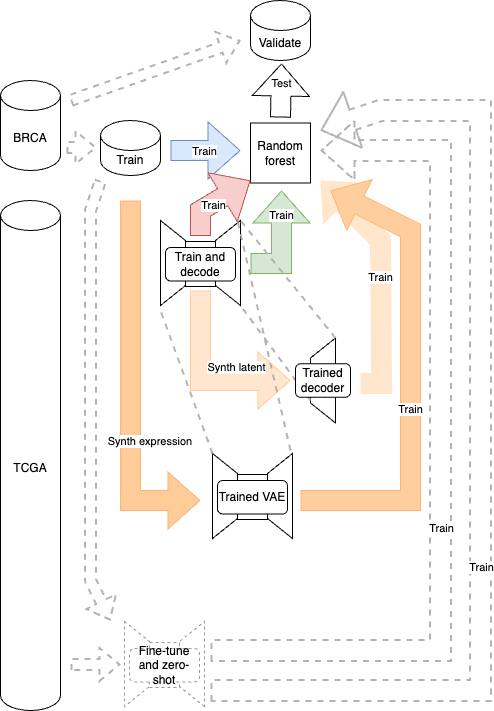

The diagram above was exported from draw.io. Its source (the exported page's mxGraphModel, read from the mxfile embedded in the PNG):
<mxGraphModel dx="1174" dy="845" grid="1" gridSize="10" guides="1" tooltips="1" connect="1" arrows="1" fold="1" page="1" pageScale="1" pageWidth="850" pageHeight="1100" math="0" shadow="0">
  <root>
    <mxCell id="0" />
    <mxCell id="1" parent="0" />
    <mxCell id="pUVmnnVewVNBTEeVT21n-1" value="BRCA" style="shape=cylinder3;whiteSpace=wrap;html=1;boundedLbl=1;backgroundOutline=1;size=15;" parent="1" vertex="1">
      <mxGeometry x="20" y="90" width="60" height="90" as="geometry" />
    </mxCell>
    <mxCell id="pUVmnnVewVNBTEeVT21n-2" value="TCGA" style="shape=cylinder3;whiteSpace=wrap;html=1;boundedLbl=1;backgroundOutline=1;size=15;" parent="1" vertex="1">
      <mxGeometry x="20" y="210" width="60" height="510" as="geometry" />
    </mxCell>
    <mxCell id="pUVmnnVewVNBTEeVT21n-3" value="Validate" style="shape=cylinder3;whiteSpace=wrap;html=1;boundedLbl=1;backgroundOutline=1;size=15;" parent="1" vertex="1">
      <mxGeometry x="270" y="10" width="60" height="60" as="geometry" />
    </mxCell>
    <mxCell id="pUVmnnVewVNBTEeVT21n-4" value="Train" style="shape=cylinder3;whiteSpace=wrap;html=1;boundedLbl=1;backgroundOutline=1;size=15;" parent="1" vertex="1">
      <mxGeometry x="120" y="130" width="60" height="55" as="geometry" />
    </mxCell>
    <mxCell id="pUVmnnVewVNBTEeVT21n-45" value="Random forest" style="rounded=0;whiteSpace=wrap;html=1;" parent="1" vertex="1">
      <mxGeometry x="270" y="132.5" width="60" height="60" as="geometry" />
    </mxCell>
    <mxCell id="pUVmnnVewVNBTEeVT21n-48" value="" style="shape=flexArrow;endArrow=classic;html=1;rounded=0;endWidth=36;endSize=10.33;width=20;" parent="1" edge="1">
      <mxGeometry width="50" height="50" relative="1" as="geometry">
        <mxPoint x="300" y="127" as="sourcePoint" />
        <mxPoint x="301" y="73" as="targetPoint" />
      </mxGeometry>
    </mxCell>
    <mxCell id="pUVmnnVewVNBTEeVT21n-49" value="Test" style="edgeLabel;html=1;align=center;verticalAlign=middle;resizable=0;points=[];" parent="pUVmnnVewVNBTEeVT21n-48" vertex="1" connectable="0">
      <mxGeometry x="-0.3296" y="3" relative="1" as="geometry">
        <mxPoint x="3" y="-16" as="offset" />
      </mxGeometry>
    </mxCell>
    <mxCell id="g5AsPfwk-Z0h1uQ73BBq-8" value="" style="group" parent="1" vertex="1" connectable="0">
      <mxGeometry x="180" y="230" width="110" height="66" as="geometry" />
    </mxCell>
    <mxCell id="g5AsPfwk-Z0h1uQ73BBq-9" value="" style="group" parent="g5AsPfwk-Z0h1uQ73BBq-8" vertex="1" connectable="0">
      <mxGeometry width="110" height="64" as="geometry" />
    </mxCell>
    <mxCell id="g5AsPfwk-Z0h1uQ73BBq-10" value="" style="shape=trapezoid;perimeter=trapezoidPerimeter;whiteSpace=wrap;html=1;fixedSize=1;rotation=-90;" parent="g5AsPfwk-Z0h1uQ73BBq-9" vertex="1">
      <mxGeometry x="25" y="30" width="85" height="25" as="geometry" />
    </mxCell>
    <mxCell id="g5AsPfwk-Z0h1uQ73BBq-11" value="" style="shape=trapezoid;perimeter=trapezoidPerimeter;whiteSpace=wrap;html=1;fixedSize=1;rotation=90;" parent="g5AsPfwk-Z0h1uQ73BBq-9" vertex="1">
      <mxGeometry x="-30" y="30" width="85" height="25" as="geometry" />
    </mxCell>
    <mxCell id="g5AsPfwk-Z0h1uQ73BBq-12" value="" style="rounded=0;whiteSpace=wrap;html=1;" parent="g5AsPfwk-Z0h1uQ73BBq-8" vertex="1">
      <mxGeometry x="25" y="21" width="30" height="45" as="geometry" />
    </mxCell>
    <mxCell id="g5AsPfwk-Z0h1uQ73BBq-13" value="Train and decode" style="rounded=1;whiteSpace=wrap;html=1;" parent="g5AsPfwk-Z0h1uQ73BBq-8" vertex="1">
      <mxGeometry x="5" y="27" width="70" height="33.5" as="geometry" />
    </mxCell>
    <mxCell id="g5AsPfwk-Z0h1uQ73BBq-14" value="" style="shape=flexArrow;endArrow=classic;html=1;rounded=0;endWidth=36;endSize=10.33;width=20;fillColor=#d5e8d4;strokeColor=#82b366;" parent="1" edge="1">
      <mxGeometry width="50" height="50" relative="1" as="geometry">
        <mxPoint x="270" y="273" as="sourcePoint" />
        <mxPoint x="301" y="200" as="targetPoint" />
        <Array as="points">
          <mxPoint x="301" y="273" />
        </Array>
      </mxGeometry>
    </mxCell>
    <mxCell id="g5AsPfwk-Z0h1uQ73BBq-15" value="Train" style="edgeLabel;html=1;align=center;verticalAlign=middle;resizable=0;points=[];" parent="g5AsPfwk-Z0h1uQ73BBq-14" vertex="1" connectable="0">
      <mxGeometry x="-0.3296" y="3" relative="1" as="geometry">
        <mxPoint x="2" y="-45" as="offset" />
      </mxGeometry>
    </mxCell>
    <mxCell id="pUVmnnVewVNBTEeVT21n-46" value="" style="shape=flexArrow;endArrow=classic;html=1;rounded=0;endWidth=36;endSize=10.33;width=20;fillColor=#dae8fc;strokeColor=#6c8ebf;" parent="1" edge="1">
      <mxGeometry width="50" height="50" relative="1" as="geometry">
        <mxPoint x="190" y="160" as="sourcePoint" />
        <mxPoint x="260" y="160" as="targetPoint" />
      </mxGeometry>
    </mxCell>
    <mxCell id="pUVmnnVewVNBTEeVT21n-47" value="Train" style="edgeLabel;html=1;align=center;verticalAlign=middle;resizable=0;points=[];" parent="pUVmnnVewVNBTEeVT21n-46" vertex="1" connectable="0">
      <mxGeometry x="-0.3296" y="3" relative="1" as="geometry">
        <mxPoint x="10" y="3" as="offset" />
      </mxGeometry>
    </mxCell>
    <mxCell id="FdKDS6Uq2vbgdQOQ6YgD-1" value="" style="shape=flexArrow;endArrow=classic;html=1;rounded=0;endWidth=36;endSize=10.33;width=20;fillColor=#FFE6CC;strokeColor=#FFCC99;" parent="1" edge="1">
      <mxGeometry width="50" height="50" relative="1" as="geometry">
        <mxPoint x="220" y="300" as="sourcePoint" />
        <mxPoint x="310" y="390" as="targetPoint" />
        <Array as="points">
          <mxPoint x="220" y="390" />
        </Array>
      </mxGeometry>
    </mxCell>
    <mxCell id="FdKDS6Uq2vbgdQOQ6YgD-2" value="Synth latent" style="edgeLabel;html=1;align=center;verticalAlign=middle;resizable=0;points=[];" parent="FdKDS6Uq2vbgdQOQ6YgD-1" vertex="1" connectable="0">
      <mxGeometry x="-0.3296" y="3" relative="1" as="geometry">
        <mxPoint x="32" y="16" as="offset" />
      </mxGeometry>
    </mxCell>
    <mxCell id="FdKDS6Uq2vbgdQOQ6YgD-3" value="" style="shape=flexArrow;endArrow=classic;html=1;rounded=0;endWidth=36;endSize=10.33;width=20;fillColor=#FFCC99;strokeColor=#FFB570;" parent="1" edge="1">
      <mxGeometry width="50" height="50" relative="1" as="geometry">
        <mxPoint x="150" y="210" as="sourcePoint" />
        <mxPoint x="220" y="510" as="targetPoint" />
        <Array as="points">
          <mxPoint x="150" y="510" />
        </Array>
      </mxGeometry>
    </mxCell>
    <mxCell id="FdKDS6Uq2vbgdQOQ6YgD-4" value="Synth expression&amp;nbsp;" style="edgeLabel;html=1;align=center;verticalAlign=middle;resizable=0;points=[];" parent="FdKDS6Uq2vbgdQOQ6YgD-3" vertex="1" connectable="0">
      <mxGeometry x="-0.3296" y="3" relative="1" as="geometry">
        <mxPoint x="17" y="116" as="offset" />
      </mxGeometry>
    </mxCell>
    <mxCell id="FdKDS6Uq2vbgdQOQ6YgD-5" value="" style="shape=trapezoid;perimeter=trapezoidPerimeter;whiteSpace=wrap;html=1;fixedSize=1;rotation=-90;" parent="1" vertex="1">
      <mxGeometry x="300" y="377.5" width="85" height="25" as="geometry" />
    </mxCell>
    <mxCell id="FdKDS6Uq2vbgdQOQ6YgD-6" value="" style="shape=flexArrow;endArrow=classic;html=1;rounded=0;endWidth=36;endSize=10.33;width=20;fillColor=#FFE6CC;strokeColor=#FFE6CC;" parent="1" edge="1">
      <mxGeometry width="50" height="50" relative="1" as="geometry">
        <mxPoint x="380" y="393" as="sourcePoint" />
        <mxPoint x="340" y="190" as="targetPoint" />
        <Array as="points">
          <mxPoint x="401" y="393" />
          <mxPoint x="400" y="250" />
        </Array>
      </mxGeometry>
    </mxCell>
    <mxCell id="FdKDS6Uq2vbgdQOQ6YgD-7" value="Train" style="edgeLabel;html=1;align=center;verticalAlign=middle;resizable=0;points=[];" parent="FdKDS6Uq2vbgdQOQ6YgD-6" vertex="1" connectable="0">
      <mxGeometry x="-0.3296" y="3" relative="1" as="geometry">
        <mxPoint x="2" y="-45" as="offset" />
      </mxGeometry>
    </mxCell>
    <mxCell id="FdKDS6Uq2vbgdQOQ6YgD-8" value="" style="shape=flexArrow;endArrow=classic;html=1;rounded=0;endWidth=36;endSize=10.33;width=20;fillColor=#FFCE9F;strokeColor=#FFB570;" parent="1" edge="1">
      <mxGeometry width="50" height="50" relative="1" as="geometry">
        <mxPoint x="320" y="510" as="sourcePoint" />
        <mxPoint x="350" y="200" as="targetPoint" />
        <Array as="points">
          <mxPoint x="430" y="510" />
          <mxPoint x="430" y="240" />
        </Array>
      </mxGeometry>
    </mxCell>
    <mxCell id="FdKDS6Uq2vbgdQOQ6YgD-9" value="Train" style="edgeLabel;html=1;align=center;verticalAlign=middle;resizable=0;points=[];" parent="FdKDS6Uq2vbgdQOQ6YgD-8" vertex="1" connectable="0">
      <mxGeometry x="-0.3296" y="3" relative="1" as="geometry">
        <mxPoint x="2" y="-45" as="offset" />
      </mxGeometry>
    </mxCell>
    <mxCell id="FdKDS6Uq2vbgdQOQ6YgD-10" value="" style="shape=flexArrow;endArrow=classic;html=1;rounded=0;endWidth=36;endSize=10.33;width=20;fillColor=none;strokeColor=#B3B3B3;dashed=1;strokeWidth=2;" parent="1" edge="1">
      <mxGeometry width="50" height="50" relative="1" as="geometry">
        <mxPoint x="230" y="660" as="sourcePoint" />
        <mxPoint x="340" y="160" as="targetPoint" />
        <Array as="points">
          <mxPoint x="460" y="660" />
          <mxPoint x="460" y="160" />
        </Array>
      </mxGeometry>
    </mxCell>
    <mxCell id="FdKDS6Uq2vbgdQOQ6YgD-11" value="Train" style="edgeLabel;html=1;align=center;verticalAlign=middle;resizable=0;points=[];" parent="FdKDS6Uq2vbgdQOQ6YgD-10" vertex="1" connectable="0">
      <mxGeometry x="-0.3296" y="3" relative="1" as="geometry">
        <mxPoint x="3" y="-68" as="offset" />
      </mxGeometry>
    </mxCell>
    <mxCell id="FdKDS6Uq2vbgdQOQ6YgD-13" value="" style="endArrow=none;dashed=1;html=1;rounded=0;strokeColor=#B3B3B3;fillColor=none;entryX=1;entryY=1;entryDx=0;entryDy=0;exitX=1;exitY=1;exitDx=0;exitDy=0;strokeWidth=2;" parent="1" source="FdKDS6Uq2vbgdQOQ6YgD-5" target="g5AsPfwk-Z0h1uQ73BBq-10" edge="1">
      <mxGeometry width="50" height="50" relative="1" as="geometry">
        <mxPoint x="300" y="370" as="sourcePoint" />
        <mxPoint x="350" y="320" as="targetPoint" />
      </mxGeometry>
    </mxCell>
    <mxCell id="FdKDS6Uq2vbgdQOQ6YgD-14" value="" style="endArrow=none;dashed=1;html=1;rounded=0;strokeColor=#B3B3B3;fillColor=none;entryX=0;entryY=1;entryDx=0;entryDy=0;strokeWidth=2;" parent="1" target="g5AsPfwk-Z0h1uQ73BBq-10" edge="1">
      <mxGeometry width="50" height="50" relative="1" as="geometry">
        <mxPoint x="330" y="410" as="sourcePoint" />
        <mxPoint x="252.5" y="320" as="targetPoint" />
      </mxGeometry>
    </mxCell>
    <mxCell id="FdKDS6Uq2vbgdQOQ6YgD-15" value="" style="shape=flexArrow;endArrow=classic;html=1;rounded=0;endWidth=36;endSize=10.33;width=20;fillColor=none;strokeColor=#B3B3B3;dashed=1;strokeWidth=2;" parent="1" edge="1">
      <mxGeometry width="50" height="50" relative="1" as="geometry">
        <mxPoint x="230" y="700" as="sourcePoint" />
        <mxPoint x="340" y="140" as="targetPoint" />
        <Array as="points">
          <mxPoint x="500" y="700" />
          <mxPoint x="500" y="120" />
          <mxPoint x="400" y="120" />
        </Array>
      </mxGeometry>
    </mxCell>
    <mxCell id="FdKDS6Uq2vbgdQOQ6YgD-16" value="Train" style="edgeLabel;html=1;align=center;verticalAlign=middle;resizable=0;points=[];" parent="FdKDS6Uq2vbgdQOQ6YgD-15" vertex="1" connectable="0">
      <mxGeometry x="-0.3296" y="3" relative="1" as="geometry">
        <mxPoint x="3" y="-54" as="offset" />
      </mxGeometry>
    </mxCell>
    <mxCell id="FdKDS6Uq2vbgdQOQ6YgD-17" value="" style="shape=trapezoid;perimeter=trapezoidPerimeter;whiteSpace=wrap;html=1;fixedSize=1;rotation=-90;dashed=1;strokeColor=#999999;" parent="1" vertex="1">
      <mxGeometry x="169" y="661" width="85" height="25" as="geometry" />
    </mxCell>
    <mxCell id="FdKDS6Uq2vbgdQOQ6YgD-18" value="" style="shape=trapezoid;perimeter=trapezoidPerimeter;whiteSpace=wrap;html=1;fixedSize=1;rotation=90;dashed=1;strokeColor=#999999;" parent="1" vertex="1">
      <mxGeometry x="114" y="661" width="85" height="25" as="geometry" />
    </mxCell>
    <mxCell id="FdKDS6Uq2vbgdQOQ6YgD-19" value="" style="rounded=0;whiteSpace=wrap;html=1;dashed=1;strokeColor=#999999;" parent="1" vertex="1">
      <mxGeometry x="169" y="652" width="30" height="45" as="geometry" />
    </mxCell>
    <mxCell id="FdKDS6Uq2vbgdQOQ6YgD-20" value="Fine-tune and zero-shot" style="rounded=1;whiteSpace=wrap;html=1;dashed=1;strokeColor=#999999;" parent="1" vertex="1">
      <mxGeometry x="149" y="658" width="70" height="33.5" as="geometry" />
    </mxCell>
    <mxCell id="ceWX47kVtpPlhkKbqMJt-1" value="" style="shape=trapezoid;perimeter=trapezoidPerimeter;whiteSpace=wrap;html=1;fixedSize=1;rotation=-90;" vertex="1" parent="1">
      <mxGeometry x="257" y="493" width="85" height="25" as="geometry" />
    </mxCell>
    <mxCell id="ceWX47kVtpPlhkKbqMJt-2" value="" style="shape=trapezoid;perimeter=trapezoidPerimeter;whiteSpace=wrap;html=1;fixedSize=1;rotation=90;" vertex="1" parent="1">
      <mxGeometry x="202" y="493" width="85" height="25" as="geometry" />
    </mxCell>
    <mxCell id="ceWX47kVtpPlhkKbqMJt-3" value="" style="rounded=0;whiteSpace=wrap;html=1;" vertex="1" parent="1">
      <mxGeometry x="257" y="484" width="30" height="45" as="geometry" />
    </mxCell>
    <mxCell id="ceWX47kVtpPlhkKbqMJt-4" value="Trained VAE" style="rounded=1;whiteSpace=wrap;html=1;" vertex="1" parent="1">
      <mxGeometry x="237" y="490" width="70" height="33.5" as="geometry" />
    </mxCell>
    <mxCell id="ceWX47kVtpPlhkKbqMJt-5" value="" style="endArrow=none;dashed=1;html=1;rounded=0;strokeColor=#B3B3B3;fillColor=none;entryX=0;entryY=1;entryDx=0;entryDy=0;exitX=0;exitY=1;exitDx=0;exitDy=0;strokeWidth=2;" edge="1" parent="1" source="ceWX47kVtpPlhkKbqMJt-2">
      <mxGeometry width="50" height="50" relative="1" as="geometry">
        <mxPoint x="250" y="415" as="sourcePoint" />
        <mxPoint x="180" y="320" as="targetPoint" />
      </mxGeometry>
    </mxCell>
    <mxCell id="ceWX47kVtpPlhkKbqMJt-6" value="" style="endArrow=none;dashed=1;html=1;rounded=0;strokeColor=#B3B3B3;fillColor=none;entryX=1;entryY=1;entryDx=0;entryDy=0;strokeWidth=2;" edge="1" parent="1">
      <mxGeometry width="50" height="50" relative="1" as="geometry">
        <mxPoint x="310" y="460" as="sourcePoint" />
        <mxPoint x="257" y="230" as="targetPoint" />
      </mxGeometry>
    </mxCell>
    <mxCell id="ceWX47kVtpPlhkKbqMJt-7" value="Trained decoder" style="rounded=1;whiteSpace=wrap;html=1;" vertex="1" parent="1">
      <mxGeometry x="315" y="373.25" width="55" height="33.5" as="geometry" />
    </mxCell>
    <mxCell id="ceWX47kVtpPlhkKbqMJt-8" value="" style="shape=flexArrow;endArrow=classic;html=1;rounded=0;endWidth=36;endSize=10.33;width=20;fillColor=#f8cecc;strokeColor=#b85450;" edge="1" parent="1">
      <mxGeometry width="50" height="50" relative="1" as="geometry">
        <mxPoint x="220" y="245.5" as="sourcePoint" />
        <mxPoint x="270" y="190" as="targetPoint" />
        <Array as="points">
          <mxPoint x="220" y="220" />
        </Array>
      </mxGeometry>
    </mxCell>
    <mxCell id="ceWX47kVtpPlhkKbqMJt-9" value="Train" style="edgeLabel;html=1;align=center;verticalAlign=middle;resizable=0;points=[];" vertex="1" connectable="0" parent="ceWX47kVtpPlhkKbqMJt-8">
      <mxGeometry x="-0.3296" y="3" relative="1" as="geometry">
        <mxPoint x="12" y="-2" as="offset" />
      </mxGeometry>
    </mxCell>
    <mxCell id="ceWX47kVtpPlhkKbqMJt-10" value="" style="shape=flexArrow;endArrow=classic;html=1;rounded=0;strokeWidth=2;dashed=1;strokeColor=#B3B3B3;" edge="1" parent="1">
      <mxGeometry width="50" height="50" relative="1" as="geometry">
        <mxPoint x="90" y="110" as="sourcePoint" />
        <mxPoint x="260" y="50" as="targetPoint" />
      </mxGeometry>
    </mxCell>
    <mxCell id="ceWX47kVtpPlhkKbqMJt-11" value="" style="shape=flexArrow;endArrow=classic;html=1;rounded=0;strokeWidth=2;dashed=1;strokeColor=#B3B3B3;" edge="1" parent="1">
      <mxGeometry width="50" height="50" relative="1" as="geometry">
        <mxPoint x="86" y="157" as="sourcePoint" />
        <mxPoint x="116" y="157" as="targetPoint" />
      </mxGeometry>
    </mxCell>
    <mxCell id="ceWX47kVtpPlhkKbqMJt-12" value="" style="shape=flexArrow;endArrow=classic;html=1;rounded=0;strokeWidth=2;dashed=1;strokeColor=#B3B3B3;" edge="1" parent="1">
      <mxGeometry width="50" height="50" relative="1" as="geometry">
        <mxPoint x="90" y="674" as="sourcePoint" />
        <mxPoint x="140" y="674" as="targetPoint" />
      </mxGeometry>
    </mxCell>
    <mxCell id="ceWX47kVtpPlhkKbqMJt-13" value="" style="shape=flexArrow;endArrow=classic;html=1;rounded=0;strokeWidth=2;dashed=1;strokeColor=#B3B3B3;fontStyle=1" edge="1" parent="1">
      <mxGeometry width="50" height="50" relative="1" as="geometry">
        <mxPoint x="120" y="190" as="sourcePoint" />
        <mxPoint x="130" y="630" as="targetPoint" />
        <Array as="points">
          <mxPoint x="110" y="220" />
          <mxPoint x="110" y="590" />
        </Array>
      </mxGeometry>
    </mxCell>
  </root>
</mxGraphModel>